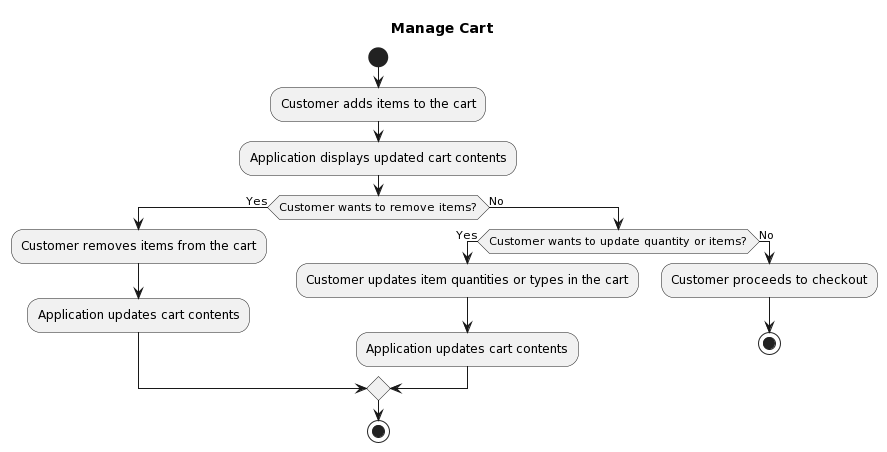

The diagram above was rendered by PlantUML. Its source (embedded in the PNG):
@startuml
title Manage Cart

start
:Customer adds items to the cart;
:Application displays updated cart contents;
if (Customer wants to remove items?) then (Yes)
  :Customer removes items from the cart;
  :Application updates cart contents;
else (No)
  if (Customer wants to update quantity or items?) then (Yes)
    :Customer updates item quantities or types in the cart;
    :Application updates cart contents;
  else (No)
    :Customer proceeds to checkout;
    stop
  endif
endif
stop
@enduml